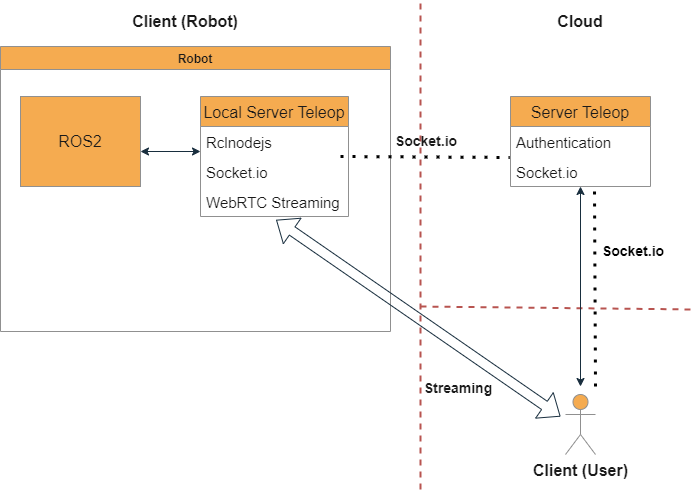

The diagram above was exported from draw.io. Its source (the exported page's mxGraphModel, read from the mxfile embedded in the PNG):
<mxGraphModel dx="1550" dy="777" grid="0" gridSize="10" guides="1" tooltips="1" connect="1" arrows="1" fold="1" page="0" pageScale="1" pageWidth="827" pageHeight="1169" background="none" math="0" shadow="0">
  <root>
    <mxCell id="0" />
    <mxCell id="1" parent="0" />
    <mxCell id="9D8U_7Hb_vavUBwSsD9_-7" value="Robot" style="swimlane;rounded=0;sketch=0;fontColor=#1A1A1A;strokeColor=#909090;fillColor=#F5AB50;" parent="1" vertex="1">
      <mxGeometry x="40" y="60" width="390" height="285" as="geometry" />
    </mxCell>
    <mxCell id="9D8U_7Hb_vavUBwSsD9_-8" value="&lt;font style=&quot;font-size: 16px&quot;&gt;ROS2&lt;/font&gt;" style="rounded=0;whiteSpace=wrap;html=1;sketch=0;fontColor=#1A1A1A;strokeColor=#909090;fillColor=#F5AB50;" parent="9D8U_7Hb_vavUBwSsD9_-7" vertex="1">
      <mxGeometry x="20" y="50" width="120" height="90" as="geometry" />
    </mxCell>
    <mxCell id="9D8U_7Hb_vavUBwSsD9_-10" value="Local Server Teleop" style="swimlane;fontStyle=0;childLayout=stackLayout;horizontal=1;startSize=30;horizontalStack=0;resizeParent=1;resizeParentMax=0;resizeLast=0;collapsible=1;marginBottom=0;rounded=0;sketch=0;fontColor=#1A1A1A;strokeColor=#909090;fillColor=#F5AB50;fontSize=16;" parent="9D8U_7Hb_vavUBwSsD9_-7" vertex="1">
      <mxGeometry x="200" y="50" width="148" height="120" as="geometry" />
    </mxCell>
    <mxCell id="9D8U_7Hb_vavUBwSsD9_-11" value="Rclnodejs" style="text;strokeColor=none;fillColor=none;align=left;verticalAlign=middle;spacingLeft=4;spacingRight=4;overflow=hidden;points=[[0,0.5],[1,0.5]];portConstraint=eastwest;rotatable=0;rounded=0;sketch=0;fontColor=#1A1A1A;fontSize=15;" parent="9D8U_7Hb_vavUBwSsD9_-10" vertex="1">
      <mxGeometry y="30" width="148" height="30" as="geometry" />
    </mxCell>
    <mxCell id="9D8U_7Hb_vavUBwSsD9_-12" value="Socket.io" style="text;strokeColor=none;fillColor=none;align=left;verticalAlign=middle;spacingLeft=4;spacingRight=4;overflow=hidden;points=[[0,0.5],[1,0.5]];portConstraint=eastwest;rotatable=0;rounded=0;sketch=0;fontColor=#1A1A1A;fontSize=15;" parent="9D8U_7Hb_vavUBwSsD9_-10" vertex="1">
      <mxGeometry y="60" width="148" height="30" as="geometry" />
    </mxCell>
    <mxCell id="9D8U_7Hb_vavUBwSsD9_-13" value="WebRTC Streaming" style="text;strokeColor=none;fillColor=none;align=left;verticalAlign=middle;spacingLeft=4;spacingRight=4;overflow=hidden;points=[[0,0.5],[1,0.5]];portConstraint=eastwest;rotatable=0;rounded=0;sketch=0;fontColor=#1A1A1A;fontSize=15;" parent="9D8U_7Hb_vavUBwSsD9_-10" vertex="1">
      <mxGeometry y="90" width="148" height="30" as="geometry" />
    </mxCell>
    <mxCell id="9D8U_7Hb_vavUBwSsD9_-27" value="" style="endArrow=classic;startArrow=classic;html=1;rounded=1;sketch=0;fontColor=#1A1A1A;strokeColor=#182E3E;curved=0;" parent="9D8U_7Hb_vavUBwSsD9_-7" edge="1">
      <mxGeometry width="50" height="50" relative="1" as="geometry">
        <mxPoint x="140" y="105" as="sourcePoint" />
        <mxPoint x="200" y="105" as="targetPoint" />
      </mxGeometry>
    </mxCell>
    <mxCell id="9D8U_7Hb_vavUBwSsD9_-35" value="" style="endArrow=none;dashed=1;html=1;dashPattern=1 3;strokeWidth=3;rounded=1;sketch=0;fontColor=#1A1A1A;entryX=-0.006;entryY=0.033;entryDx=0;entryDy=0;entryPerimeter=0;" parent="9D8U_7Hb_vavUBwSsD9_-7" target="9D8U_7Hb_vavUBwSsD9_-21" edge="1">
      <mxGeometry width="50" height="50" relative="1" as="geometry">
        <mxPoint x="340" y="110" as="sourcePoint" />
        <mxPoint x="390" y="60" as="targetPoint" />
      </mxGeometry>
    </mxCell>
    <mxCell id="9D8U_7Hb_vavUBwSsD9_-14" value="" style="endArrow=none;dashed=1;html=1;rounded=1;sketch=0;fontColor=#1A1A1A;strokeColor=#b85450;curved=0;fillColor=#f8cecc;strokeWidth=2;" parent="1" edge="1">
      <mxGeometry width="50" height="50" relative="1" as="geometry">
        <mxPoint x="460" y="503" as="sourcePoint" />
        <mxPoint x="460" y="15" as="targetPoint" />
      </mxGeometry>
    </mxCell>
    <mxCell id="9D8U_7Hb_vavUBwSsD9_-17" value="&lt;b&gt;&lt;font style=&quot;font-size: 16px&quot;&gt;Client (Robot)&lt;/font&gt;&lt;/b&gt;" style="text;html=1;strokeColor=none;fillColor=none;align=center;verticalAlign=middle;whiteSpace=wrap;rounded=0;sketch=0;fontColor=#1A1A1A;" parent="1" vertex="1">
      <mxGeometry x="130" y="20" width="190" height="30" as="geometry" />
    </mxCell>
    <mxCell id="9D8U_7Hb_vavUBwSsD9_-18" value="&lt;b&gt;&lt;font style=&quot;font-size: 16px&quot;&gt;Cloud&lt;/font&gt;&lt;/b&gt;" style="text;html=1;strokeColor=none;fillColor=none;align=center;verticalAlign=middle;whiteSpace=wrap;rounded=0;sketch=0;fontColor=#1A1A1A;" parent="1" vertex="1">
      <mxGeometry x="590" y="20" width="60" height="30" as="geometry" />
    </mxCell>
    <mxCell id="9D8U_7Hb_vavUBwSsD9_-19" value="Server Teleop" style="swimlane;fontStyle=0;childLayout=stackLayout;horizontal=1;startSize=30;horizontalStack=0;resizeParent=1;resizeParentMax=0;resizeLast=0;collapsible=1;marginBottom=0;rounded=0;sketch=0;fontColor=#1A1A1A;strokeColor=#909090;fillColor=#F5AB50;fontSize=16;" parent="1" vertex="1">
      <mxGeometry x="550" y="110" width="140" height="90" as="geometry" />
    </mxCell>
    <mxCell id="9D8U_7Hb_vavUBwSsD9_-20" value="Authentication" style="text;strokeColor=none;fillColor=none;align=left;verticalAlign=middle;spacingLeft=4;spacingRight=4;overflow=hidden;points=[[0,0.5],[1,0.5]];portConstraint=eastwest;rotatable=0;rounded=0;sketch=0;fontColor=#1A1A1A;fontSize=15;" parent="9D8U_7Hb_vavUBwSsD9_-19" vertex="1">
      <mxGeometry y="30" width="140" height="30" as="geometry" />
    </mxCell>
    <mxCell id="9D8U_7Hb_vavUBwSsD9_-21" value="Socket.io" style="text;strokeColor=none;fillColor=none;align=left;verticalAlign=middle;spacingLeft=4;spacingRight=4;overflow=hidden;points=[[0,0.5],[1,0.5]];portConstraint=eastwest;rotatable=0;rounded=0;sketch=0;fontColor=#1A1A1A;fontSize=15;" parent="9D8U_7Hb_vavUBwSsD9_-19" vertex="1">
      <mxGeometry y="60" width="140" height="30" as="geometry" />
    </mxCell>
    <mxCell id="9D8U_7Hb_vavUBwSsD9_-23" value="&lt;b&gt;&lt;font style=&quot;font-size: 16px&quot;&gt;Client (User)&lt;/font&gt;&lt;/b&gt;" style="shape=umlActor;verticalLabelPosition=bottom;verticalAlign=top;html=1;outlineConnect=0;rounded=0;sketch=0;fontColor=#1A1A1A;strokeColor=#909090;fillColor=#F5AB50;" parent="1" vertex="1">
      <mxGeometry x="605" y="408" width="30" height="60" as="geometry" />
    </mxCell>
    <mxCell id="9D8U_7Hb_vavUBwSsD9_-25" value="" style="endArrow=none;dashed=1;html=1;rounded=1;sketch=0;fontColor=#1A1A1A;strokeColor=#b85450;curved=0;fillColor=#f8cecc;strokeWidth=2;" parent="1" edge="1">
      <mxGeometry width="50" height="50" relative="1" as="geometry">
        <mxPoint x="460" y="320" as="sourcePoint" />
        <mxPoint x="735" y="323" as="targetPoint" />
      </mxGeometry>
    </mxCell>
    <mxCell id="9D8U_7Hb_vavUBwSsD9_-26" value="" style="endArrow=classic;startArrow=classic;html=1;rounded=1;sketch=0;fontColor=#1A1A1A;strokeColor=#182E3E;curved=0;" parent="1" edge="1">
      <mxGeometry width="50" height="50" relative="1" as="geometry">
        <mxPoint x="620" y="400" as="sourcePoint" />
        <mxPoint x="620" y="200" as="targetPoint" />
      </mxGeometry>
    </mxCell>
    <mxCell id="9D8U_7Hb_vavUBwSsD9_-31" value="" style="shape=flexArrow;endArrow=classic;startArrow=classic;html=1;rounded=1;sketch=0;fontColor=#1A1A1A;strokeColor=#182E3E;curved=0;entryX=0.511;entryY=1.113;entryDx=0;entryDy=0;entryPerimeter=0;" parent="1" target="9D8U_7Hb_vavUBwSsD9_-13" edge="1">
      <mxGeometry width="100" height="100" relative="1" as="geometry">
        <mxPoint x="600" y="430" as="sourcePoint" />
        <mxPoint x="460" y="380" as="targetPoint" />
      </mxGeometry>
    </mxCell>
    <mxCell id="9D8U_7Hb_vavUBwSsD9_-32" value="&lt;b&gt;&lt;font style=&quot;font-size: 14px&quot;&gt;Streaming&lt;/font&gt;&lt;/b&gt;" style="text;html=1;strokeColor=none;fillColor=none;align=center;verticalAlign=middle;whiteSpace=wrap;rounded=0;sketch=0;fontColor=#1A1A1A;" parent="1" vertex="1">
      <mxGeometry x="468" y="387" width="60" height="30" as="geometry" />
    </mxCell>
    <mxCell id="9D8U_7Hb_vavUBwSsD9_-36" value="&lt;b&gt;&lt;font style=&quot;font-size: 14px&quot;&gt;Socket.io&lt;/font&gt;&lt;/b&gt;" style="text;html=1;strokeColor=none;fillColor=none;align=center;verticalAlign=middle;whiteSpace=wrap;rounded=0;sketch=0;fontColor=#1A1A1A;" parent="1" vertex="1">
      <mxGeometry x="436" y="140" width="60" height="30" as="geometry" />
    </mxCell>
    <mxCell id="-TFhMXPBcXa_SxZ2rOfm-2" value="&lt;b&gt;&lt;font style=&quot;font-size: 14px&quot;&gt;Socket.io&lt;/font&gt;&lt;/b&gt;" style="text;html=1;strokeColor=none;fillColor=none;align=center;verticalAlign=middle;whiteSpace=wrap;rounded=0;" parent="1" vertex="1">
      <mxGeometry x="643" y="250" width="60" height="30" as="geometry" />
    </mxCell>
    <mxCell id="PzbxSkx4GPxfgHNmiaqu-1" value="" style="endArrow=none;dashed=1;html=1;dashPattern=1 3;strokeWidth=3;rounded=1;entryX=0.6;entryY=1.047;entryDx=0;entryDy=0;entryPerimeter=0;" parent="1" target="9D8U_7Hb_vavUBwSsD9_-21" edge="1">
      <mxGeometry width="50" height="50" relative="1" as="geometry">
        <mxPoint x="635" y="400" as="sourcePoint" />
        <mxPoint x="685" y="350" as="targetPoint" />
      </mxGeometry>
    </mxCell>
  </root>
</mxGraphModel>